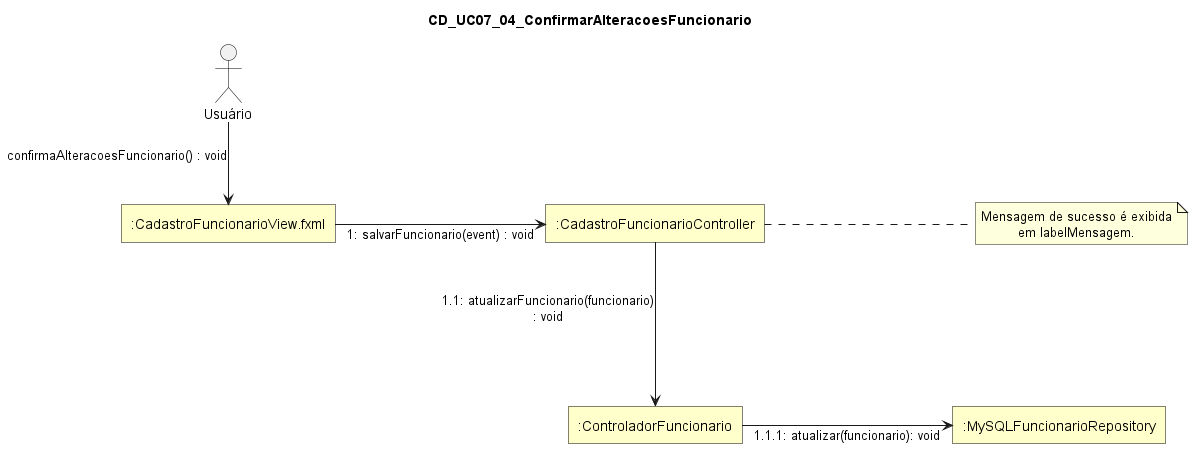

The diagram above was rendered by PlantUML. Its source (embedded in the PNG):
@startuml
skinparam style strictuml
skinparam linetype ortho
skinparam shadowing false
skinparam defaultTextAlignment center

skinparam nodesep 210
skinparam ranksep 80

skinparam rectangle {
  BackgroundColor #FFFFCC
  BorderColor Black
  RoundCorner 0
}

skinparam actor {
  BorderColor Black
  FontColor Black
}

title CD_UC07_04_ConfirmarAlteracoesFuncionario

actor "Usuário" as Usuario

rectangle ":CadastroFuncionarioView.fxml" as CadastroFuncionarioView
rectangle ":CadastroFuncionarioController" as CadastroFuncionarioController
rectangle ":ControladorFuncionario" as ControladorFuncionario
rectangle ":MySQLFuncionarioRepository" as MySQLFuncionarioRepository

Usuario --> CadastroFuncionarioView : confirmaAlteracoesFuncionario() : void

CadastroFuncionarioView -right-> CadastroFuncionarioController : 1: salvarFuncionario(event) : void

CadastroFuncionarioController ---> ControladorFuncionario : 1.1: atualizarFuncionario(funcionario)\n: void

ControladorFuncionario -right-> MySQLFuncionarioRepository : 1.1.1: atualizar(funcionario): void

note right of CadastroFuncionarioController
Mensagem de sucesso é exibida
em labelMensagem.
end note

@enduml